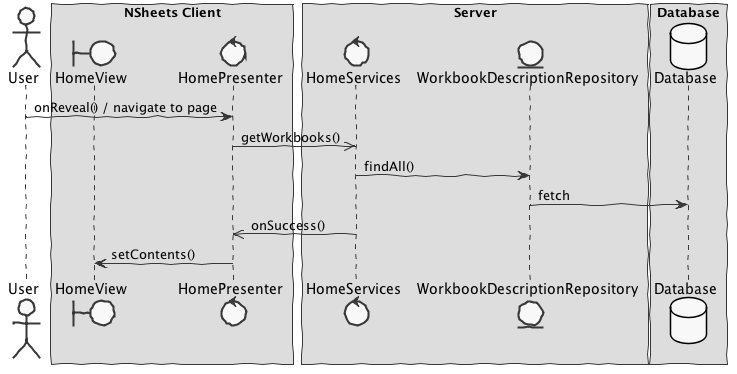

The diagram above was rendered by PlantUML. Its source (embedded in the PNG):
@startuml  design1.png
skinparam handwritten true
skinparam monochrome true
skinparam packageStyle rect
skinparam defaultFontName FG Virgil
skinparam shadowing false

actor User
boundary HomeView
control HomePresenter
control HomeServices
entity WorkbookDescriptionRepository
database Database 

box "NSheets Client"
participant HomeView
participant HomePresenter 
end box

box "Server"
participant HomeServices
participant WorkbookDescriptionRepository
end box

box "Database"
participant Database
end box

User -> HomePresenter : onReveal() / navigate to page 
HomePresenter ->> HomeServices : getWorkbooks()
HomeServices -> WorkbookDescriptionRepository : findAll()
WorkbookDescriptionRepository -> Database : fetch
HomeServices ->> HomePresenter : onSuccess() 
HomePresenter -> HomeView : setContents()

@enduml